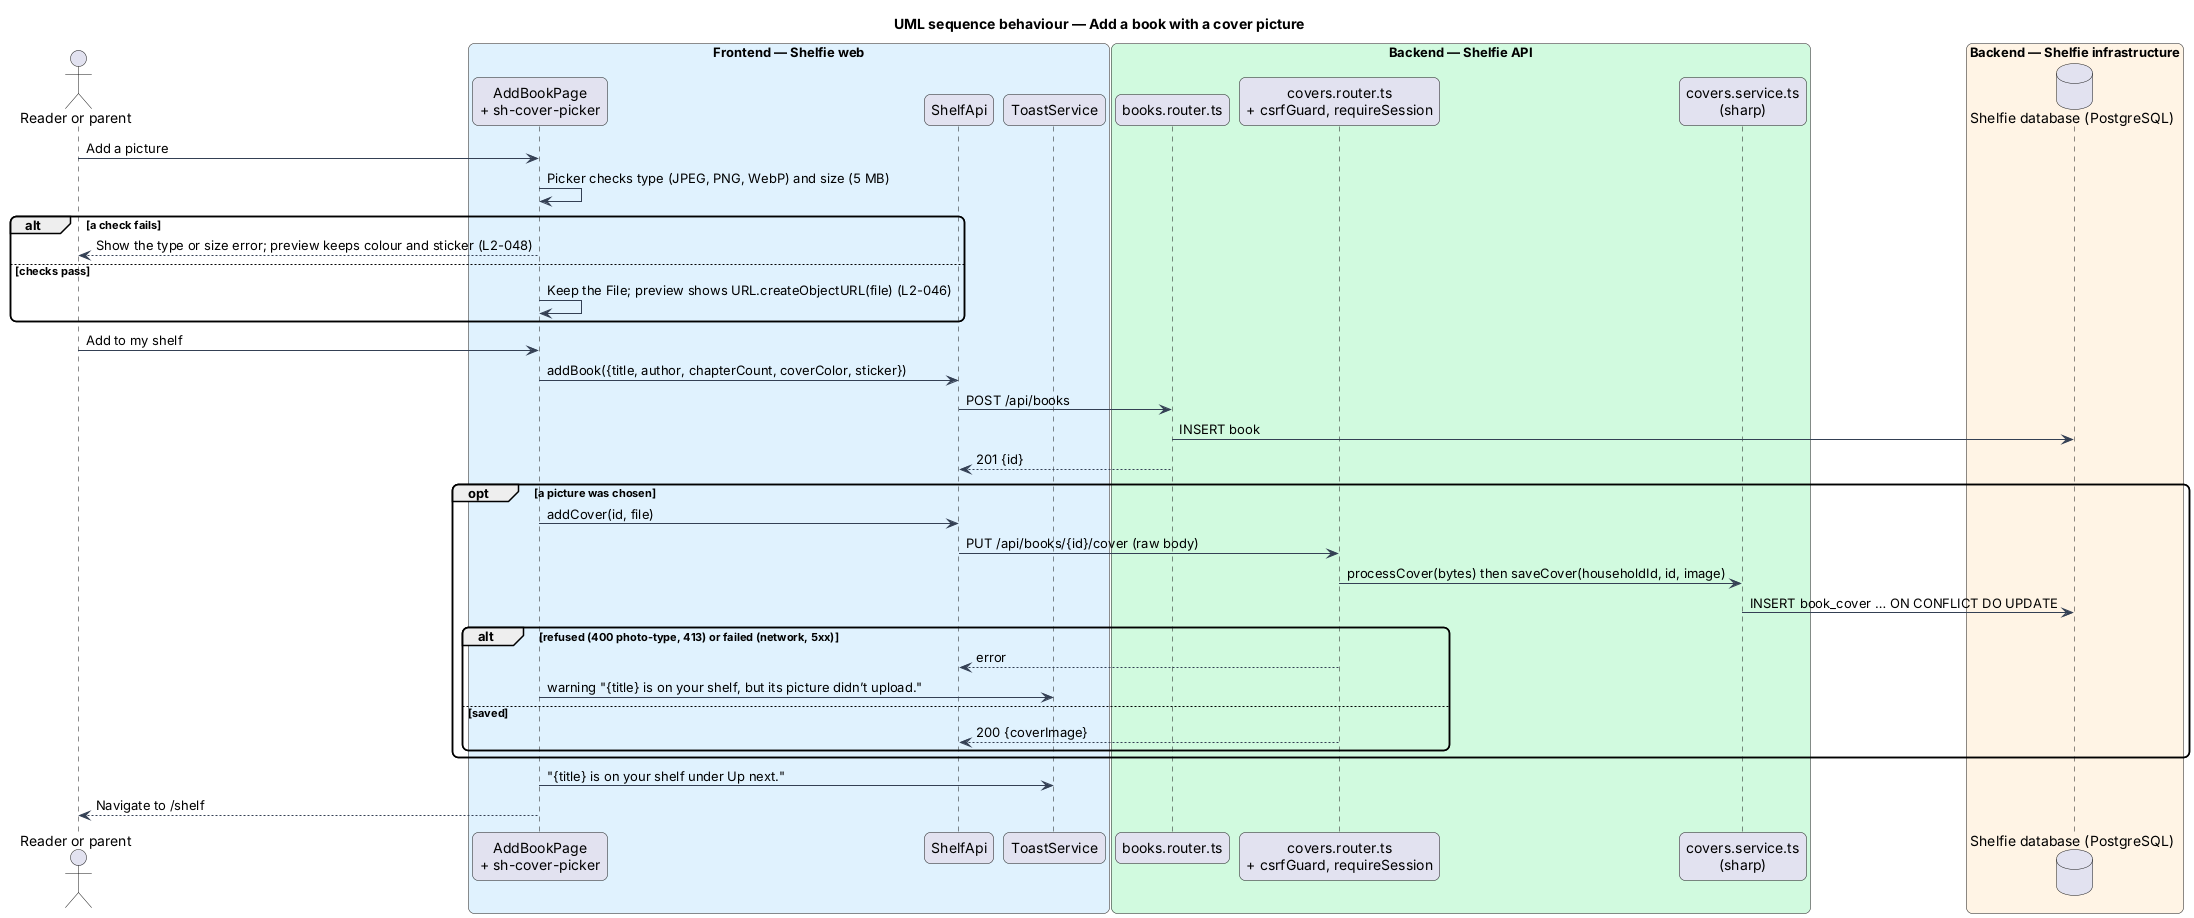

The diagram above was rendered by PlantUML. Its source (embedded in the PNG):
@startuml
title UML sequence behaviour — Add a book with a cover picture
skinparam backgroundColor #FFFFFF
skinparam shadowing false
skinparam roundcorner 12
skinparam defaultFontName Arial
skinparam ArrowColor #344054
actor "Reader or parent" as person
box "Frontend — Shelfie web" #E0F2FE
  participant "AddBookPage\n+ sh-cover-picker" as page
  participant "ShelfApi" as client
  participant "ToastService" as toasts
end box
box "Backend — Shelfie API" #D1FADF
  participant "books.router.ts" as books
  participant "covers.router.ts\n+ csrfGuard, requireSession" as router
  participant "covers.service.ts\n(sharp)" as service
end box
box "Backend — Shelfie infrastructure" #FFF4E5
  database "Shelfie database (PostgreSQL)" as db
end box
person -> page : Add a picture
page -> page : Picker checks type (JPEG, PNG, WebP) and size (5 MB)
alt a check fails
  page --> person : Show the type or size error; preview keeps colour and sticker (L2-048)
else checks pass
  page -> page : Keep the File; preview shows URL.createObjectURL(file) (L2-046)
end
person -> page : Add to my shelf
page -> client : addBook({title, author, chapterCount, coverColor, sticker})
client -> books : POST /api/books
books -> db : INSERT book
books --> client : 201 {id}
opt a picture was chosen
  page -> client : addCover(id, file)
  client -> router : PUT /api/books/{id}/cover (raw body)
  router -> service : processCover(bytes) then saveCover(householdId, id, image)
  service -> db : INSERT book_cover … ON CONFLICT DO UPDATE
  alt refused (400 photo-type, 413) or failed (network, 5xx)
    router --> client : error
    page -> toasts : warning "{title} is on your shelf, but its picture didn’t upload."
  else saved
    router --> client : 200 {coverImage}
  end
end
page -> toasts : "{title} is on your shelf under Up next."
page --> person : Navigate to /shelf
@enduml